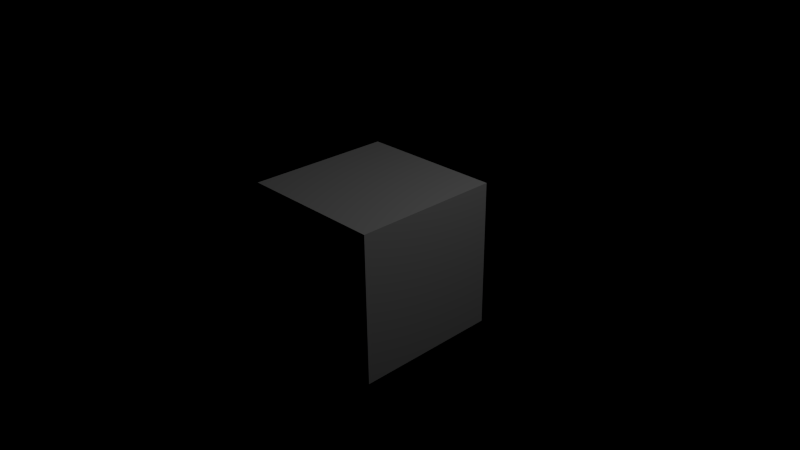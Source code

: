 # Source: untitled.blend  (saved by Blender 2.61.0; exported with 4.5.12 LTS)
import bpy
from mathutils import Matrix  # noqa: F401  (used for matrix-valued properties, if any)

bpy.ops.wm.read_factory_settings(use_empty=True)
scene = bpy.context.scene
scene.name = 'Scene'

# ---- collections
col_collection_1 = bpy.data.collections.new('Collection 1'); scene.collection.children.link(col_collection_1)

# ---- materials (node trees are filled in below, after node groups)
mat_material = bpy.data.materials.new('Material')
mat_material.alpha_threshold = 0.0
mat_material.use_transparent_shadow = False
mat_material.roughness = 0.5
mat_material.line_color = (0.0, 0.0, 0.0, 1.0)

# ---- material node trees

# ---- world
world_world = bpy.data.worlds.new('World'); scene.world = world_world
world_world.color = (0.0, 0.0, 0.0)
world_world.use_sun_shadow = False
world_world.sun_shadow_jitter_overblur = 0.0
world_world.cycles.sampling_method = 'MANUAL'
world_world.cycles.sample_map_resolution = 256
world_world.light_settings.ao_factor = 0.5

# ---- cameras
cam_camera = bpy.data.cameras.new('Camera')
cam_camera.clip_end = 100.0
cam_camera.lens = 35.0
cam_camera.sensor_width = 32.0
cam_camera.sensor_height = 18.0
cam_camera.ortho_scale = 7.314
cam_camera.dof.focus_distance = 0.0
cam_camera.dof.aperture_fstop = 128.0

# ---- lights
light_lamp = bpy.data.lights.new('Lamp', 'POINT')
light_lamp.transmission_factor = 0.0
light_lamp.cutoff_distance = 30.0
light_lamp.energy = 100.0
light_lamp.shadow_buffer_clip_start = 1.001
light_lamp.shadow_soft_size = 1.0
light_lamp.shadow_maximum_resolution = 0.006
light_lamp.use_absolute_resolution = True
light_lamp.cycles.use_multiple_importance_sampling = False

# ---- meshes
me_cube = bpy.data.meshes.new('Cube')
me_cube.from_pydata([(1.0, 1.0, -1.0), (1.0, -1.0, -1.0), (-1.0, -1.0, -1.0), (-1.0, 1.0, -1.0), (1.0, 1.0, 1.0), (1.0, -1.0, 1.0), (-1.0, -1.0, 1.0), (-1.0, 1.0, 1.0)], [], [(0, 1, 2, 3), (4, 7, 6, 5), (0, 4, 5, 1), (1, 5, 6, 2), (2, 6, 7, 3), (4, 0, 3, 7)])
me_cube.materials.append(mat_material)
me_cube.use_remesh_preserve_volume = False
me_cube.use_remesh_preserve_attributes = False
me_cube.use_mirror_vertex_groups = False
me_cube.update()

# ---- objects
ob_cube = bpy.data.objects.new('Cube', me_cube)
ob_lamp = bpy.data.objects.new('Lamp', light_lamp)
ob_camera = bpy.data.objects.new('Camera', cam_camera)

# ---- transforms, parenting, visibility, modifiers, constraints
ob_cube.location = (0.0, 0.0, 0.0)
ob_cube.lock_rotations_4d = False
ob_cube.empty_display_type = 'ARROWS'
ob_cube.lineart.crease_threshold = 0.0
ob_lamp.location = (4.076, 1.005, 5.904)
ob_lamp.rotation_euler = (0.6503, 0.05522, 1.866)
ob_lamp.lock_rotations_4d = False
ob_lamp.empty_display_type = 'ARROWS'
ob_lamp.color = (0.0, 0.0, 0.0, 0.0)
ob_lamp.lineart.crease_threshold = 0.0
ob_camera.location = (7.481, -6.508, 5.344)
ob_camera.rotation_euler = (1.109, 0.01082, 0.8149)
ob_camera.lock_rotations_4d = False
ob_camera.empty_display_type = 'ARROWS'
ob_camera.color = (0.0, 0.0, 0.0, 0.0)
ob_camera.display_type = 'WIRE'
ob_camera.lineart.crease_threshold = 0.0

# ---- collection membership
col_collection_1.objects.link(ob_cube)
col_collection_1.objects.link(ob_lamp)
col_collection_1.objects.link(ob_camera)

# ---- scene / render settings (as saved in the file)
scene.camera = ob_camera
scene.frame_start = 1; scene.frame_end = 250; scene.frame_set(1)
scene.render.engine = 'BLENDER_EEVEE_NEXT'
scene.render.image_settings.color_mode = 'RGB'
scene.render.image_settings.compression = 0
scene.render.resolution_percentage = 50
scene.render.dither_intensity = 0.0
scene.render.bake_margin = 3
scene.render.bake_bias = 0.0
scene.cycles.use_denoising = False
scene.cycles.samples = 10
scene.cycles.sampling_pattern = 'TABULATED_SOBOL'
scene.cycles.light_sampling_threshold = 0.0
scene.cycles.use_adaptive_sampling = False
scene.cycles.use_light_tree = False
scene.cycles.blur_glossy = 0.0
scene.cycles.volume_bounces = 1
scene.cycles.pixel_filter_type = 'GAUSSIAN'
scene.cycles.sample_clamp_indirect = 0.0
scene.view_settings.view_transform = 'Standard'
bpy.context.view_layer.update()
